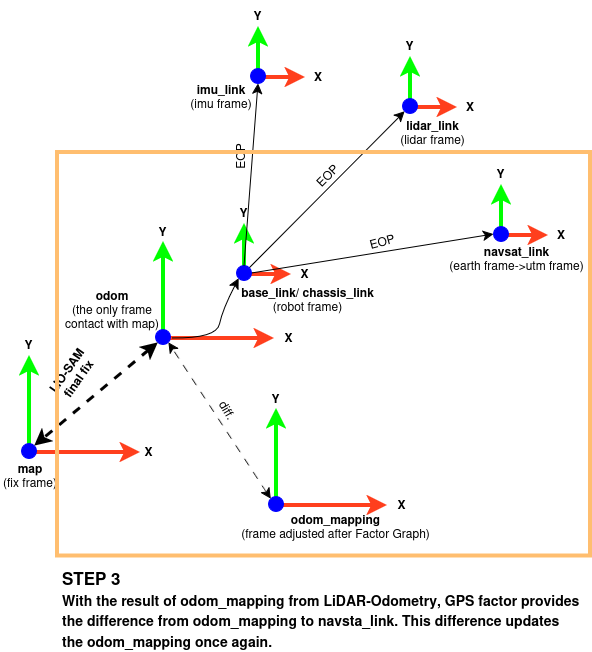

The diagram above was exported from draw.io. Its source (the exported page's mxGraphModel, read from the mxfile embedded in the PNG):
<mxGraphModel dx="627" dy="1247" grid="0" gridSize="10" guides="1" tooltips="1" connect="1" arrows="1" fold="1" page="0" pageScale="1" pageWidth="850" pageHeight="1100" math="0" shadow="0">
  <root>
    <mxCell id="0" />
    <mxCell id="1" parent="0" />
    <mxCell id="8LxotdsLEia2cdo2eDOl-1" edge="1" parent="1" style="endArrow=classic;html=1;rounded=0;fontSize=12;startSize=8;endSize=8;curved=1;strokeColor=#FF3F1D;sourcePerimeterSpacing=11;strokeWidth=4;" value="">
      <mxGeometry height="50" relative="1" width="50" as="geometry">
        <mxPoint x="144" y="117" as="sourcePoint" />
        <mxPoint x="256" y="117" as="targetPoint" />
      </mxGeometry>
    </mxCell>
    <mxCell id="8LxotdsLEia2cdo2eDOl-2" edge="1" parent="1" style="endArrow=classic;html=1;rounded=0;fontSize=12;startSize=8;endSize=8;curved=1;strokeWidth=4;strokeColor=#00FF00;" value="">
      <mxGeometry height="50" relative="1" width="50" as="geometry">
        <mxPoint x="145" y="115" as="sourcePoint" />
        <mxPoint x="145" y="20" as="targetPoint" />
      </mxGeometry>
    </mxCell>
    <mxCell id="8LxotdsLEia2cdo2eDOl-3" parent="1" style="text;html=1;whiteSpace=wrap;strokeColor=none;fillColor=none;align=center;verticalAlign=middle;rounded=0;" value="&lt;div&gt;&lt;b&gt;map&lt;/b&gt;&lt;/div&gt;&lt;div&gt;(fix frame)&lt;/div&gt;" vertex="1">
      <mxGeometry height="30" width="60" x="116" y="125" as="geometry" />
    </mxCell>
    <mxCell id="8LxotdsLEia2cdo2eDOl-4" parent="1" style="ellipse;whiteSpace=wrap;html=1;aspect=fixed;strokeColor=#0000FF;fillColor=#0000FF;" value="" vertex="1">
      <mxGeometry height="15" width="15" x="137" y="108" as="geometry" />
    </mxCell>
    <mxCell id="8LxotdsLEia2cdo2eDOl-9" edge="1" parent="1" style="endArrow=classic;html=1;rounded=0;fontSize=12;startSize=8;endSize=8;curved=1;strokeColor=#FF3F1D;sourcePerimeterSpacing=11;strokeWidth=4;" value="">
      <mxGeometry height="50" relative="1" width="50" as="geometry">
        <mxPoint x="278" y="3" as="sourcePoint" />
        <mxPoint x="390" y="3" as="targetPoint" />
      </mxGeometry>
    </mxCell>
    <mxCell id="8LxotdsLEia2cdo2eDOl-10" edge="1" parent="1" style="endArrow=classic;html=1;rounded=0;fontSize=12;startSize=8;endSize=8;curved=1;strokeWidth=4;strokeColor=#00FF00;" value="">
      <mxGeometry height="50" relative="1" width="50" as="geometry">
        <mxPoint x="279" y="1" as="sourcePoint" />
        <mxPoint x="279" y="-94" as="targetPoint" />
      </mxGeometry>
    </mxCell>
    <mxCell id="8LxotdsLEia2cdo2eDOl-11" parent="1" style="ellipse;whiteSpace=wrap;html=1;aspect=fixed;strokeColor=#0000FF;fillColor=#0000FF;" value="" vertex="1">
      <mxGeometry height="15" width="15" x="271" y="-6" as="geometry" />
    </mxCell>
    <mxCell id="8LxotdsLEia2cdo2eDOl-12" parent="1" style="text;html=1;whiteSpace=wrap;strokeColor=none;fillColor=none;align=center;verticalAlign=middle;rounded=0;" value="&lt;div&gt;&lt;b&gt;odom&lt;/b&gt;&lt;/div&gt;&lt;div&gt;(the only frame contact with map)&lt;/div&gt;" vertex="1">
      <mxGeometry height="53" width="98" x="179" y="-53" as="geometry" />
    </mxCell>
    <mxCell id="8LxotdsLEia2cdo2eDOl-13" parent="1" style="text;html=1;whiteSpace=wrap;strokeColor=none;fillColor=none;align=center;verticalAlign=middle;rounded=0;" value="&lt;b&gt;X&lt;/b&gt;" vertex="1">
      <mxGeometry height="30" width="29" x="250" y="100.5" as="geometry" />
    </mxCell>
    <mxCell id="8LxotdsLEia2cdo2eDOl-14" parent="1" style="text;html=1;whiteSpace=wrap;strokeColor=none;fillColor=none;align=center;verticalAlign=middle;rounded=0;" value="&lt;b&gt;Y&lt;/b&gt;" vertex="1">
      <mxGeometry height="30" width="29" x="130" y="-6" as="geometry" />
    </mxCell>
    <mxCell id="8LxotdsLEia2cdo2eDOl-15" parent="1" style="text;html=1;whiteSpace=wrap;strokeColor=none;fillColor=none;align=center;verticalAlign=middle;rounded=0;" value="&lt;b&gt;X&lt;/b&gt;" vertex="1">
      <mxGeometry height="30" width="29" x="390" y="-13.5" as="geometry" />
    </mxCell>
    <mxCell id="8LxotdsLEia2cdo2eDOl-16" parent="1" style="text;html=1;whiteSpace=wrap;strokeColor=none;fillColor=none;align=center;verticalAlign=middle;rounded=0;" value="&lt;b&gt;Y&lt;/b&gt;" vertex="1">
      <mxGeometry height="30" width="29" x="264" y="-119" as="geometry" />
    </mxCell>
    <mxCell id="8LxotdsLEia2cdo2eDOl-17" edge="1" parent="1" style="endArrow=classic;html=1;rounded=0;fontSize=12;startSize=8;endSize=8;curved=1;strokeColor=#FF3F1D;sourcePerimeterSpacing=11;strokeWidth=4;" value="">
      <mxGeometry height="50" relative="1" width="50" as="geometry">
        <mxPoint x="359" y="-61" as="sourcePoint" />
        <mxPoint x="407" y="-61" as="targetPoint" />
      </mxGeometry>
    </mxCell>
    <mxCell id="8LxotdsLEia2cdo2eDOl-18" edge="1" parent="1" style="endArrow=classic;html=1;rounded=0;fontSize=12;startSize=8;endSize=8;curved=1;strokeWidth=4;strokeColor=#00FF00;" value="">
      <mxGeometry height="50" relative="1" width="50" as="geometry">
        <mxPoint x="360" y="-63" as="sourcePoint" />
        <mxPoint x="360" y="-112" as="targetPoint" />
      </mxGeometry>
    </mxCell>
    <mxCell id="8LxotdsLEia2cdo2eDOl-44" edge="1" parent="1" source="8LxotdsLEia2cdo2eDOl-19" style="edgeStyle=none;curved=1;rounded=0;orthogonalLoop=1;jettySize=auto;html=1;exitX=1;exitY=0;exitDx=0;exitDy=0;entryX=0;entryY=1;entryDx=0;entryDy=0;fontSize=12;startSize=8;endSize=8;" target="8LxotdsLEia2cdo2eDOl-31">
      <mxGeometry relative="1" as="geometry" />
    </mxCell>
    <mxCell id="8LxotdsLEia2cdo2eDOl-45" edge="1" parent="1" source="8LxotdsLEia2cdo2eDOl-19" style="edgeStyle=none;curved=1;rounded=0;orthogonalLoop=1;jettySize=auto;html=1;exitX=1;exitY=0.5;exitDx=0;exitDy=0;entryX=0;entryY=0.5;entryDx=0;entryDy=0;fontSize=12;startSize=8;endSize=8;" target="8LxotdsLEia2cdo2eDOl-37">
      <mxGeometry relative="1" as="geometry" />
    </mxCell>
    <mxCell id="8LxotdsLEia2cdo2eDOl-19" parent="1" style="ellipse;whiteSpace=wrap;html=1;aspect=fixed;strokeColor=#0000FF;fillColor=#0000FF;" value="" vertex="1">
      <mxGeometry height="15" width="15" x="352" y="-70" as="geometry" />
    </mxCell>
    <mxCell id="8LxotdsLEia2cdo2eDOl-20" parent="1" style="text;html=1;whiteSpace=wrap;strokeColor=none;fillColor=none;align=center;verticalAlign=middle;rounded=0;" value="&lt;b&gt;base_link/ chassis_link&lt;/b&gt;&lt;br&gt;(robot frame)" vertex="1">
      <mxGeometry height="30" width="195" x="326" y="-51" as="geometry" />
    </mxCell>
    <mxCell id="8LxotdsLEia2cdo2eDOl-21" parent="1" style="text;html=1;whiteSpace=wrap;strokeColor=none;fillColor=none;align=center;verticalAlign=middle;rounded=0;" value="&lt;b&gt;X&lt;/b&gt;" vertex="1">
      <mxGeometry height="30" width="29" x="406" y="-77.5" as="geometry" />
    </mxCell>
    <mxCell id="8LxotdsLEia2cdo2eDOl-22" parent="1" style="text;html=1;whiteSpace=wrap;strokeColor=none;fillColor=none;align=center;verticalAlign=middle;rounded=0;" value="&lt;b&gt;Y&lt;/b&gt;" vertex="1">
      <mxGeometry height="30" width="29" x="345" y="-138" as="geometry" />
    </mxCell>
    <mxCell id="8LxotdsLEia2cdo2eDOl-23" edge="1" parent="1" style="endArrow=classic;html=1;rounded=0;fontSize=12;startSize=8;endSize=8;curved=1;strokeColor=#FF3F1D;sourcePerimeterSpacing=11;strokeWidth=4;" value="">
      <mxGeometry height="50" relative="1" width="50" as="geometry">
        <mxPoint x="373" y="-258" as="sourcePoint" />
        <mxPoint x="421" y="-258" as="targetPoint" />
      </mxGeometry>
    </mxCell>
    <mxCell id="8LxotdsLEia2cdo2eDOl-24" edge="1" parent="1" style="endArrow=classic;html=1;rounded=0;fontSize=12;startSize=8;endSize=8;curved=1;strokeWidth=4;strokeColor=#00FF00;" value="">
      <mxGeometry height="50" relative="1" width="50" as="geometry">
        <mxPoint x="374" y="-260" as="sourcePoint" />
        <mxPoint x="374" y="-309" as="targetPoint" />
      </mxGeometry>
    </mxCell>
    <mxCell id="8LxotdsLEia2cdo2eDOl-25" parent="1" style="ellipse;whiteSpace=wrap;html=1;aspect=fixed;strokeColor=#0000FF;fillColor=#0000FF;" value="" vertex="1">
      <mxGeometry height="15" width="15" x="366" y="-267" as="geometry" />
    </mxCell>
    <mxCell id="8LxotdsLEia2cdo2eDOl-26" parent="1" style="text;html=1;whiteSpace=wrap;strokeColor=none;fillColor=none;align=center;verticalAlign=middle;rounded=0;" value="&lt;div&gt;&lt;b&gt;imu_link&lt;/b&gt;&lt;/div&gt;&lt;div&gt;(imu frame)&lt;/div&gt;" vertex="1">
      <mxGeometry height="30" width="106" x="284" y="-254" as="geometry" />
    </mxCell>
    <mxCell id="8LxotdsLEia2cdo2eDOl-27" parent="1" style="text;html=1;whiteSpace=wrap;strokeColor=none;fillColor=none;align=center;verticalAlign=middle;rounded=0;" value="&lt;b&gt;X&lt;/b&gt;" vertex="1">
      <mxGeometry height="30.5" width="30" x="419" y="-274.5" as="geometry" />
    </mxCell>
    <mxCell id="8LxotdsLEia2cdo2eDOl-28" parent="1" style="text;html=1;whiteSpace=wrap;strokeColor=none;fillColor=none;align=center;verticalAlign=middle;rounded=0;" value="&lt;b&gt;Y&lt;/b&gt;" vertex="1">
      <mxGeometry height="30" width="29" x="359" y="-335" as="geometry" />
    </mxCell>
    <mxCell id="8LxotdsLEia2cdo2eDOl-29" edge="1" parent="1" style="endArrow=classic;html=1;rounded=0;fontSize=12;startSize=8;endSize=8;curved=1;strokeColor=#FF3F1D;sourcePerimeterSpacing=11;strokeWidth=4;" value="">
      <mxGeometry height="50" relative="1" width="50" as="geometry">
        <mxPoint x="525" y="-228" as="sourcePoint" />
        <mxPoint x="573" y="-228" as="targetPoint" />
      </mxGeometry>
    </mxCell>
    <mxCell id="8LxotdsLEia2cdo2eDOl-30" edge="1" parent="1" style="endArrow=classic;html=1;rounded=0;fontSize=12;startSize=8;endSize=8;curved=1;strokeWidth=4;strokeColor=#00FF00;" value="">
      <mxGeometry height="50" relative="1" width="50" as="geometry">
        <mxPoint x="526" y="-230" as="sourcePoint" />
        <mxPoint x="526" y="-279" as="targetPoint" />
      </mxGeometry>
    </mxCell>
    <mxCell id="8LxotdsLEia2cdo2eDOl-31" parent="1" style="ellipse;whiteSpace=wrap;html=1;aspect=fixed;strokeColor=#0000FF;fillColor=#0000FF;" value="" vertex="1">
      <mxGeometry height="15" width="15" x="518" y="-237" as="geometry" />
    </mxCell>
    <mxCell id="8LxotdsLEia2cdo2eDOl-32" parent="1" style="text;html=1;whiteSpace=wrap;strokeColor=none;fillColor=none;align=center;verticalAlign=middle;rounded=0;" value="&lt;b&gt;lidar_link&lt;/b&gt;&lt;br&gt;(lidar frame)" vertex="1">
      <mxGeometry height="30" width="121" x="488" y="-218" as="geometry" />
    </mxCell>
    <mxCell id="8LxotdsLEia2cdo2eDOl-33" parent="1" style="text;html=1;whiteSpace=wrap;strokeColor=none;fillColor=none;align=center;verticalAlign=middle;rounded=0;" value="&lt;b&gt;X&lt;/b&gt;" vertex="1">
      <mxGeometry height="30.5" width="30" x="571" y="-244.5" as="geometry" />
    </mxCell>
    <mxCell id="8LxotdsLEia2cdo2eDOl-34" parent="1" style="text;html=1;whiteSpace=wrap;strokeColor=none;fillColor=none;align=center;verticalAlign=middle;rounded=0;" value="&lt;b&gt;Y&lt;/b&gt;" vertex="1">
      <mxGeometry height="30" width="29" x="511" y="-305" as="geometry" />
    </mxCell>
    <mxCell id="8LxotdsLEia2cdo2eDOl-35" edge="1" parent="1" style="endArrow=classic;html=1;rounded=0;fontSize=12;startSize=8;endSize=8;curved=1;strokeColor=#FF3F1D;sourcePerimeterSpacing=11;strokeWidth=4;" value="">
      <mxGeometry height="50" relative="1" width="50" as="geometry">
        <mxPoint x="616" y="-100" as="sourcePoint" />
        <mxPoint x="664" y="-100" as="targetPoint" />
      </mxGeometry>
    </mxCell>
    <mxCell id="8LxotdsLEia2cdo2eDOl-36" edge="1" parent="1" style="endArrow=classic;html=1;rounded=0;fontSize=12;startSize=8;endSize=8;curved=1;strokeWidth=4;strokeColor=#00FF00;" value="">
      <mxGeometry height="50" relative="1" width="50" as="geometry">
        <mxPoint x="617" y="-102" as="sourcePoint" />
        <mxPoint x="617" y="-151" as="targetPoint" />
      </mxGeometry>
    </mxCell>
    <mxCell id="8LxotdsLEia2cdo2eDOl-37" parent="1" style="ellipse;whiteSpace=wrap;html=1;aspect=fixed;strokeColor=#0000FF;fillColor=#0000FF;" value="" vertex="1">
      <mxGeometry height="15" width="15" x="609" y="-109" as="geometry" />
    </mxCell>
    <mxCell id="8LxotdsLEia2cdo2eDOl-38" parent="1" style="text;html=1;whiteSpace=wrap;strokeColor=none;fillColor=none;align=center;verticalAlign=middle;rounded=0;" value="&lt;b&gt;navsat_link&lt;/b&gt;&lt;br&gt;(earth frame-&amp;gt;utm frame)" vertex="1">
      <mxGeometry height="30" width="147" x="559" y="-92" as="geometry" />
    </mxCell>
    <mxCell id="8LxotdsLEia2cdo2eDOl-39" parent="1" style="text;html=1;whiteSpace=wrap;strokeColor=none;fillColor=none;align=center;verticalAlign=middle;rounded=0;" value="&lt;b&gt;X&lt;/b&gt;" vertex="1">
      <mxGeometry height="30.5" width="30" x="662" y="-116.5" as="geometry" />
    </mxCell>
    <mxCell id="8LxotdsLEia2cdo2eDOl-40" parent="1" style="text;html=1;whiteSpace=wrap;strokeColor=none;fillColor=none;align=center;verticalAlign=middle;rounded=0;" value="&lt;b&gt;Y&lt;/b&gt;" vertex="1">
      <mxGeometry height="30" width="29" x="602" y="-177" as="geometry" />
    </mxCell>
    <mxCell id="8LxotdsLEia2cdo2eDOl-43" edge="1" parent="1" source="8LxotdsLEia2cdo2eDOl-19" style="endArrow=classic;html=1;rounded=0;fontSize=12;startSize=8;endSize=8;curved=1;entryX=0.5;entryY=1;entryDx=0;entryDy=0;exitX=0.5;exitY=0;exitDx=0;exitDy=0;" target="8LxotdsLEia2cdo2eDOl-25" value="">
      <mxGeometry height="50" relative="1" width="50" as="geometry">
        <mxPoint x="425" y="75" as="sourcePoint" />
        <mxPoint x="475" y="25" as="targetPoint" />
      </mxGeometry>
    </mxCell>
    <mxCell id="8LxotdsLEia2cdo2eDOl-46" parent="1" style="text;html=1;whiteSpace=wrap;strokeColor=none;fillColor=none;align=center;verticalAlign=middle;rounded=0;rotation=-90;" value="EOP" vertex="1">
      <mxGeometry height="30" width="60" x="326" y="-194" as="geometry" />
    </mxCell>
    <mxCell id="8LxotdsLEia2cdo2eDOl-47" parent="1" style="text;html=1;whiteSpace=wrap;strokeColor=none;fillColor=none;align=center;verticalAlign=middle;rounded=0;rotation=-45;" value="EOP" vertex="1">
      <mxGeometry height="30" width="60" x="413" y="-175" as="geometry" />
    </mxCell>
    <mxCell id="8LxotdsLEia2cdo2eDOl-48" parent="1" style="text;html=1;whiteSpace=wrap;strokeColor=none;fillColor=none;align=center;verticalAlign=middle;rounded=0;rotation=-15;" value="EOP" vertex="1">
      <mxGeometry height="30" width="60" x="467.9998051533947" y="-109.00019484660535" as="geometry" />
    </mxCell>
    <mxCell id="8LxotdsLEia2cdo2eDOl-49" edge="1" parent="1" style="endArrow=classic;html=1;rounded=0;fontSize=12;startSize=8;endSize=8;curved=1;strokeColor=#FF3F1D;sourcePerimeterSpacing=11;strokeWidth=4;" value="">
      <mxGeometry height="50" relative="1" width="50" as="geometry">
        <mxPoint x="391" y="170" as="sourcePoint" />
        <mxPoint x="503" y="170" as="targetPoint" />
      </mxGeometry>
    </mxCell>
    <mxCell id="8LxotdsLEia2cdo2eDOl-50" edge="1" parent="1" style="endArrow=classic;html=1;rounded=0;fontSize=12;startSize=8;endSize=8;curved=1;strokeWidth=4;strokeColor=#00FF00;" value="">
      <mxGeometry height="50" relative="1" width="50" as="geometry">
        <mxPoint x="392" y="168" as="sourcePoint" />
        <mxPoint x="392" y="73" as="targetPoint" />
      </mxGeometry>
    </mxCell>
    <mxCell id="8LxotdsLEia2cdo2eDOl-51" parent="1" style="ellipse;whiteSpace=wrap;html=1;aspect=fixed;strokeColor=#0000FF;fillColor=#0000FF;" value="" vertex="1">
      <mxGeometry height="15" width="15" x="384" y="161" as="geometry" />
    </mxCell>
    <mxCell id="8LxotdsLEia2cdo2eDOl-52" parent="1" style="text;html=1;whiteSpace=wrap;strokeColor=none;fillColor=none;align=center;verticalAlign=middle;rounded=0;" value="&lt;div&gt;&lt;b&gt;odom_mapping&lt;/b&gt;&lt;/div&gt;&lt;div&gt;(frame adjusted after Factor Graph)&lt;/div&gt;" vertex="1">
      <mxGeometry height="30" width="195" x="354" y="176" as="geometry" />
    </mxCell>
    <mxCell id="8LxotdsLEia2cdo2eDOl-53" parent="1" style="text;html=1;whiteSpace=wrap;strokeColor=none;fillColor=none;align=center;verticalAlign=middle;rounded=0;" value="&lt;b&gt;X&lt;/b&gt;" vertex="1">
      <mxGeometry height="30" width="29" x="503" y="153.5" as="geometry" />
    </mxCell>
    <mxCell id="8LxotdsLEia2cdo2eDOl-54" parent="1" style="text;html=1;whiteSpace=wrap;strokeColor=none;fillColor=none;align=center;verticalAlign=middle;rounded=0;" value="&lt;b&gt;Y&lt;/b&gt;" vertex="1">
      <mxGeometry height="30" width="29" x="377" y="48" as="geometry" />
    </mxCell>
    <mxCell id="8LxotdsLEia2cdo2eDOl-55" edge="1" parent="1" style="curved=1;endArrow=classic;html=1;rounded=0;fontSize=12;startSize=8;endSize=8;entryX=0;entryY=1;entryDx=0;entryDy=0;" target="8LxotdsLEia2cdo2eDOl-19" value="">
      <mxGeometry height="50" relative="1" width="50" as="geometry">
        <Array as="points">
          <mxPoint x="332" y="3" />
          <mxPoint x="338" y="-26" />
        </Array>
        <mxPoint x="288" y="2.5" as="sourcePoint" />
        <mxPoint x="338" y="-47.5" as="targetPoint" />
      </mxGeometry>
    </mxCell>
    <mxCell id="8LxotdsLEia2cdo2eDOl-56" edge="1" parent="1" source="8LxotdsLEia2cdo2eDOl-51" style="endArrow=classic;startArrow=classic;html=1;rounded=0;fontSize=12;startSize=8;endSize=8;curved=1;exitX=0;exitY=0;exitDx=0;exitDy=0;dashed=1;dashPattern=8 8;entryX=1;entryY=1;entryDx=0;entryDy=0;" target="8LxotdsLEia2cdo2eDOl-11" value="">
      <mxGeometry height="50" relative="1" width="50" as="geometry">
        <mxPoint x="444" y="75" as="sourcePoint" />
        <mxPoint x="292" y="79" as="targetPoint" />
      </mxGeometry>
    </mxCell>
    <mxCell id="8LxotdsLEia2cdo2eDOl-57" parent="1" style="text;html=1;whiteSpace=wrap;strokeColor=none;fillColor=none;align=center;verticalAlign=middle;rounded=0;rotation=60;" value="diff." vertex="1">
      <mxGeometry height="30" width="60" x="314.00006046520986" y="59.50345874741163" as="geometry" />
    </mxCell>
    <mxCell id="8LxotdsLEia2cdo2eDOl-58" edge="1" parent="1" source="8LxotdsLEia2cdo2eDOl-11" style="endArrow=classic;startArrow=classic;html=1;rounded=0;fontSize=12;startSize=8;endSize=8;curved=1;entryX=1;entryY=0;entryDx=0;entryDy=0;exitX=0;exitY=1;exitDx=0;exitDy=0;dashed=1;strokeWidth=3;" target="8LxotdsLEia2cdo2eDOl-4" value="">
      <mxGeometry height="50" relative="1" width="50" as="geometry">
        <mxPoint x="250.1966991411009" y="2.8033008588990924" as="sourcePoint" />
        <mxPoint x="278" y="205" as="targetPoint" />
      </mxGeometry>
    </mxCell>
    <mxCell id="8LxotdsLEia2cdo2eDOl-59" parent="1" style="text;html=1;whiteSpace=wrap;strokeColor=none;fillColor=none;align=center;verticalAlign=middle;rounded=0;rotation=-55;fontStyle=1" value="LIO-SAM final fix" vertex="1">
      <mxGeometry height="30" width="60" x="158.00038105676657" y="24.00076211353317" as="geometry" />
    </mxCell>
    <mxCell id="8LxotdsLEia2cdo2eDOl-61" parent="1" style="rounded=0;whiteSpace=wrap;html=1;fillColor=none;strokeColor=light-dark(#ffbe6f, #ededed);strokeWidth=4;" value="" vertex="1">
      <mxGeometry height="403.5" width="533" x="173" y="-183" as="geometry" />
    </mxCell>
    <mxCell id="8LxotdsLEia2cdo2eDOl-63" parent="1" style="text;html=1;whiteSpace=wrap;strokeColor=none;fillColor=none;align=left;verticalAlign=middle;rounded=0;fontStyle=1;fontSize=17;" value="&lt;div&gt;STEP 3&lt;/div&gt;&lt;div&gt;&lt;font style=&quot;font-size: 14px;&quot;&gt;With the result of&amp;nbsp;&lt;/font&gt;&lt;font style=&quot;font-size: 14px;&quot;&gt;odom_mapping from&lt;/font&gt;&lt;font style=&quot;font-size: 14px;&quot;&gt;&amp;nbsp;&lt;/font&gt;&lt;font style=&quot;font-size: 14px;&quot;&gt;LiDAR-Odometry, GPS factor provides the difference from odom_mapping to navsta_link. This difference&lt;/font&gt;&lt;font style=&quot;font-size: 14px;&quot;&gt;&amp;nbsp;updates the&amp;nbsp;&lt;/font&gt;&lt;font style=&quot;font-size: 14px;&quot;&gt;odom_mapping once again.&lt;/font&gt;&lt;/div&gt;" vertex="1">
      <mxGeometry height="87" width="526" x="176" y="230" as="geometry" />
    </mxCell>
  </root>
</mxGraphModel>